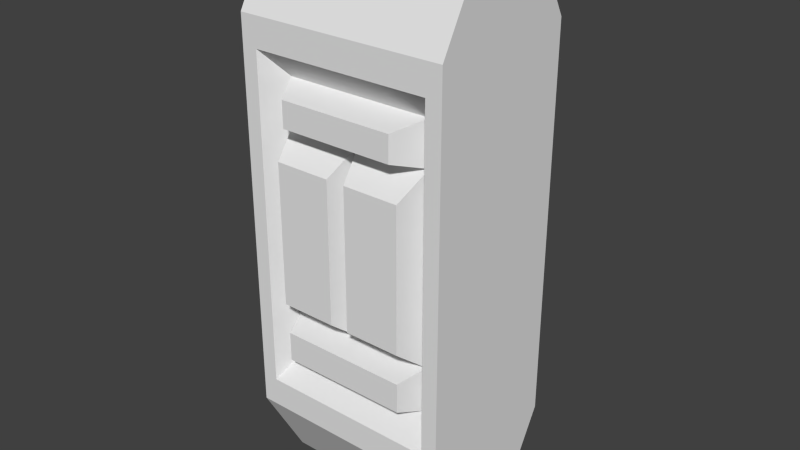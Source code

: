 # Source: wall4.blend  (saved by Blender 2.73.9; exported with 4.5.12 LTS)
import bpy
from mathutils import Matrix  # noqa: F401  (used for matrix-valued properties, if any)

bpy.ops.wm.read_factory_settings(use_empty=True)
scene = bpy.context.scene
scene.name = 'Scene'

# ---- collections
col_collection_1 = bpy.data.collections.new('Collection 1'); scene.collection.children.link(col_collection_1)

# ---- materials (node trees are filled in below, after node groups)
mat_material = bpy.data.materials.new('Material')
mat_material.alpha_threshold = 0.0
mat_material.use_transparent_shadow = False
mat_material.roughness = 0.5

# ---- material node trees

# ---- world
world_world = bpy.data.worlds.new('World'); scene.world = world_world
world_world.color = (0.05088, 0.05088, 0.05088)
world_world.use_sun_shadow = False
world_world.sun_shadow_jitter_overblur = 0.0
world_world.cycles.sampling_method = 'MANUAL'
world_world.cycles.sample_map_resolution = 256

# ---- meshes
me_cube_001 = bpy.data.meshes.new('Cube.001')
me_cube_001.from_pydata([(-32.0, -10.0, -84.0), (-32.0, -10.0, 84.0), (-32.0, 10.0, -84.0), (-32.0, 10.0, 84.0), (-32.0, -23.88, -59.04), (-32.0, -23.88, 59.04), (-27.24, -23.88, -50.26), (-27.24, -23.88, 50.26), (-22.77, -16.37, -42.02), (-22.77, -16.37, 42.02), (-22.77, -16.37, 28.94), (0.0, -16.37, 42.02), (0.0, -16.37, -42.02), (0.0, -16.37, 28.94), (-22.77, -16.37, -28.33), (0.0, -16.37, -28.33), (-19.92, -25.31, -21.14), (-19.92, -25.31, 21.76), (-2.858, -25.31, 21.76), (-2.858, -25.31, -21.14), (-17.49, -25.24, 31.57), (-17.49, -25.24, 39.4), (0.0, -25.24, 39.4), (0.0, -25.24, 31.57), (0.0, -24.65, -39.64), (-19.51, -24.65, -39.64), (0.0, -24.65, -30.7), (-19.51, -24.65, -30.7), (-32.0, 23.88, -59.04), (0.0, -10.0, 84.0), (0.0, -10.0, -84.0), (0.0, -23.88, 59.04), (0.0, -23.88, -59.04), (0.0, -23.88, 50.26), (0.0, -23.88, -50.26), (32.0, -10.0, -84.0), (32.0, -10.0, 84.0), (-32.0, 23.88, 59.04), (-27.24, 23.88, -50.26), (32.0, -23.88, -59.04), (32.0, -23.88, 59.04), (27.24, -23.88, -50.26), (27.24, -23.88, 50.26), (22.77, -16.37, -42.02), (22.77, -16.37, 42.02), (22.77, -16.37, 28.94), (22.77, -16.37, -28.33), (19.92, -25.31, -21.14), (19.92, -25.31, 21.76), (2.858, -25.31, 21.76), (19.51, -24.65, -30.7), (2.858, -25.31, -21.14), (19.51, -24.65, -39.64), (17.49, -25.24, 39.4), (17.49, -25.24, 31.57), (-32.0, 0.0, 84.0), (-32.0, 0.0, -84.0), (0.0, 0.0, 84.0), (32.0, 0.0, -84.0), (32.0, 0.0, 84.0), (-27.24, 23.88, 50.26), (-22.77, 16.37, -42.02), (-22.77, 16.37, 42.02), (-22.77, 16.37, 28.94), (0.0, 16.37, 42.02), (0.0, 16.37, -42.02), (0.0, 16.37, 28.94), (-22.77, 16.37, -28.33), (0.0, 16.37, -28.33), (-19.92, 25.31, -21.14), (-19.92, 25.31, 21.76), (-2.858, 25.31, 21.76), (-2.858, 25.31, -21.14), (-17.49, 25.24, 31.57), (-17.49, 25.24, 39.4), (0.0, 25.24, 39.4), (0.0, 25.24, 31.57), (0.0, 24.65, -39.64), (-19.51, 24.65, -39.64), (0.0, 24.65, -30.7), (-19.51, 24.65, -30.7), (0.0, 10.0, 84.0), (0.0, 10.0, -84.0), (0.0, 23.88, 59.04), (0.0, 23.88, -59.04), (0.0, 23.88, 50.26), (0.0, 23.88, -50.26), (32.0, 10.0, -84.0), (32.0, 10.0, 84.0), (32.0, 23.88, -59.04), (32.0, 23.88, 59.04), (27.24, 23.88, -50.26), (27.24, 23.88, 50.26), (22.77, 16.37, -42.02), (22.77, 16.37, 42.02), (22.77, 16.37, 28.94), (22.77, 16.37, -28.33), (19.92, 25.31, -21.14), (19.92, 25.31, 21.76), (2.858, 25.31, 21.76), (19.51, 24.65, -30.7), (2.858, 25.31, -21.14), (19.51, 24.65, -39.64), (17.49, 25.24, 39.4), (17.49, 25.24, 31.57)], [], [(81, 83, 37, 3), (3, 37, 28, 2), (29, 1, 5, 31), (1, 0, 4, 5), (31, 5, 7, 33), (5, 4, 6, 7), (33, 7, 9, 11), (7, 6, 8, 14, 10, 9), (15, 14, 27, 26), (10, 13, 23, 20), (14, 15, 19, 16), (18, 17, 16, 19), (15, 13, 18, 19), (13, 10, 17, 18), (10, 14, 16, 17), (22, 21, 20, 23), (11, 9, 21, 22), (9, 10, 20, 21), (26, 27, 25, 24), (14, 8, 25, 27), (8, 12, 24, 25), (6, 34, 12, 8), (4, 32, 34, 6), (0, 30, 32, 4), (37, 60, 38, 28), (29, 31, 40, 36), (15, 26, 50, 46), (43, 52, 24, 12), (42, 44, 45, 46, 43, 41), (35, 39, 32, 30), (15, 51, 49, 13), (22, 23, 54, 53), (13, 49, 48, 45), (45, 48, 47, 46), (11, 22, 53, 44), (41, 43, 12, 34), (49, 51, 47, 48), (45, 54, 23, 13), (33, 11, 44, 42), (83, 85, 60, 37), (39, 41, 34, 32), (26, 24, 52, 50), (46, 47, 51, 15), (31, 33, 42, 40), (36, 40, 39, 35), (46, 50, 52, 43), (44, 53, 54, 45), (40, 42, 41, 39), (36, 35, 58, 59), (29, 36, 59, 57), (1, 55, 56, 0), (29, 57, 55, 1), (85, 64, 62, 60), (60, 62, 63, 67, 61, 38), (68, 79, 80, 67), (63, 73, 76, 66), (67, 69, 72, 68), (71, 72, 69, 70), (68, 72, 71, 66), (66, 71, 70, 63), (63, 70, 69, 67), (75, 76, 73, 74), (64, 75, 74, 62), (62, 74, 73, 63), (79, 77, 78, 80), (67, 80, 78, 61), (61, 78, 77, 65), (38, 61, 65, 86), (28, 38, 86, 84), (2, 28, 84, 82), (81, 88, 90, 83), (68, 96, 100, 79), (93, 65, 77, 102), (92, 91, 93, 96, 95, 94), (87, 82, 84, 89), (68, 66, 99, 101), (75, 103, 104, 76), (66, 95, 98, 99), (95, 96, 97, 98), (64, 94, 103, 75), (91, 86, 65, 93), (99, 98, 97, 101), (95, 66, 76, 104), (85, 92, 94, 64), (89, 84, 86, 91), (79, 100, 102, 77), (96, 68, 101, 97), (83, 90, 92, 85), (88, 87, 89, 90), (96, 93, 102, 100), (94, 95, 104, 103), (90, 89, 91, 92), (88, 59, 58, 87), (81, 57, 59, 88), (3, 2, 56, 55), (81, 3, 55, 57)])
_uv = me_cube_001.uv_layers.new(name='UVMap')
_uv.uv.foreach_set('vector', [0.7591, 0.005882, 0.5659, 0.005882, 0.5659, 0.1941, 0.7591, 0.1941, 0.146, 0.9941, 0.2425, 0.8473, 0.2425, 0.1527, 0.146, 0.005882, 0.7591, 0.005882, 0.7591, 0.1941, 0.5659, 0.1941, 0.5659, 0.005882, 0.146, 0.9941, 0.146, 0.005882, 0.2425, 0.1527, 0.2425, 0.8473, 0.2564, 0.005882, 0.4789, 0.005882, 0.4458, 0.05755, 0.2564, 0.05755, 0.4789, 0.005882, 0.4789, 0.7005, 0.4458, 0.6488, 0.4458, 0.05755, 0.6983, 0.7661, 0.6983, 0.6059, 0.7759, 0.6322, 0.7759, 0.7661, 0.4928, 0.5972, 0.4928, 0.005882, 0.552, 0.05436, 0.552, 0.1349, 0.552, 0.4718, 0.552, 0.5487, 0.9288, 0.8313, 0.9288, 0.6973, 0.9887, 0.7166, 0.9887, 0.8313, 0.993, 0.5516, 0.993, 0.6856, 0.9288, 0.6856, 0.9288, 0.5827, 0.931, 0.1779, 0.931, 0.3118, 0.8522, 0.295, 0.8522, 0.1947, 0.5659, 0.4059, 0.6844, 0.4059, 0.6844, 0.6582, 0.5659, 0.6582, 0.8383, 0.005882, 0.8383, 0.3428, 0.773, 0.3005, 0.773, 0.04817, 0.5659, 0.8039, 0.5659, 0.67, 0.6447, 0.6868, 0.6447, 0.7871, 0.9149, 0.4059, 0.9149, 0.7428, 0.8513, 0.7005, 0.8513, 0.4482, 0.5472, 0.6089, 0.5472, 0.7118, 0.4928, 0.7118, 0.4928, 0.6089, 0.9288, 0.5398, 0.9288, 0.4059, 0.993, 0.437, 0.993, 0.5398, 0.478, 0.7123, 0.478, 0.7892, 0.4062, 0.7738, 0.4062, 0.7277, 0.3923, 0.7123, 0.3923, 0.827, 0.3302, 0.827, 0.3302, 0.7123, 0.9124, 0.7545, 0.9124, 0.8351, 0.8513, 0.8211, 0.8513, 0.7685, 0.2564, 0.8462, 0.2564, 0.7123, 0.3163, 0.7123, 0.3163, 0.827, 0.9297, 0.005882, 0.9297, 0.1661, 0.8522, 0.1661, 0.8522, 0.03215, 0.4789, 0.7005, 0.2564, 0.7005, 0.2564, 0.6488, 0.4458, 0.6488, 0.5659, 0.3941, 0.5659, 0.2059, 0.7591, 0.2059, 0.7591, 0.3941, 0.4789, 0.005882, 0.4458, 0.05755, 0.4458, 0.6488, 0.4789, 0.7005, 0.7591, 0.005882, 0.5659, 0.005882, 0.5659, 0.1941, 0.7591, 0.1941, 0.9288, 0.8313, 0.9887, 0.8313, 0.9887, 0.7166, 0.9288, 0.6973, 0.2564, 0.8462, 0.3163, 0.827, 0.3163, 0.7123, 0.2564, 0.7123, 0.4928, 0.5972, 0.552, 0.5487, 0.552, 0.4718, 0.552, 0.1349, 0.552, 0.05436, 0.4928, 0.005882, 0.5659, 0.3941, 0.7591, 0.3941, 0.7591, 0.2059, 0.5659, 0.2059, 0.8383, 0.005882, 0.773, 0.04817, 0.773, 0.3005, 0.8383, 0.3428, 0.5472, 0.6089, 0.4928, 0.6089, 0.4928, 0.7118, 0.5472, 0.7118, 0.5659, 0.8039, 0.6447, 0.7871, 0.6447, 0.6868, 0.5659, 0.67, 0.9149, 0.4059, 0.8513, 0.4482, 0.8513, 0.7005, 0.9149, 0.7428, 0.9288, 0.5398, 0.993, 0.5398, 0.993, 0.437, 0.9288, 0.4059, 0.9297, 0.005882, 0.8522, 0.03215, 0.8522, 0.1661, 0.9297, 0.1661, 0.5659, 0.4059, 0.5659, 0.6582, 0.6844, 0.6582, 0.6844, 0.4059, 0.993, 0.5516, 0.9288, 0.5827, 0.9288, 0.6856, 0.993, 0.6856, 0.6983, 0.7661, 0.7759, 0.7661, 0.7759, 0.6322, 0.6983, 0.6059, 0.2564, 0.005882, 0.2564, 0.05755, 0.4458, 0.05755, 0.4789, 0.005882, 0.4789, 0.7005, 0.4458, 0.6488, 0.2564, 0.6488, 0.2564, 0.7005, 0.3923, 0.7123, 0.3302, 0.7123, 0.3302, 0.827, 0.3923, 0.827, 0.931, 0.1779, 0.8522, 0.1947, 0.8522, 0.295, 0.931, 0.3118, 0.2564, 0.005882, 0.2564, 0.05755, 0.4458, 0.05755, 0.4789, 0.005882, 0.146, 0.9941, 0.2425, 0.8473, 0.2425, 0.1527, 0.146, 0.005882, 0.9124, 0.7545, 0.8513, 0.7685, 0.8513, 0.8211, 0.9124, 0.8351, 0.478, 0.7123, 0.4062, 0.7277, 0.4062, 0.7738, 0.478, 0.7892, 0.4789, 0.005882, 0.4458, 0.05755, 0.4458, 0.6488, 0.4789, 0.7005, 0.146, 0.9941, 0.146, 0.005882, 0.07647, 0.005882, 0.07647, 0.9941, 0.6983, 0.4059, 0.6983, 0.5941, 0.7679, 0.5941, 0.7679, 0.4059, 0.146, 0.9941, 0.07647, 0.9941, 0.07647, 0.005882, 0.146, 0.005882, 0.6983, 0.4059, 0.7679, 0.4059, 0.7679, 0.5941, 0.6983, 0.5941, 0.6983, 0.7661, 0.7759, 0.7661, 0.7759, 0.6322, 0.6983, 0.6059, 0.4928, 0.5972, 0.552, 0.5487, 0.552, 0.4718, 0.552, 0.1349, 0.552, 0.05436, 0.4928, 0.005882, 0.9288, 0.8313, 0.9887, 0.8313, 0.9887, 0.7166, 0.9288, 0.6973, 0.993, 0.5516, 0.9288, 0.5827, 0.9288, 0.6856, 0.993, 0.6856, 0.931, 0.1779, 0.8522, 0.1947, 0.8522, 0.295, 0.931, 0.3118, 0.5659, 0.4059, 0.5659, 0.6582, 0.6844, 0.6582, 0.6844, 0.4059, 0.8383, 0.005882, 0.773, 0.04817, 0.773, 0.3005, 0.8383, 0.3428, 0.5659, 0.8039, 0.6447, 0.7871, 0.6447, 0.6868, 0.5659, 0.67, 0.9149, 0.4059, 0.8513, 0.4482, 0.8513, 0.7005, 0.9149, 0.7428, 0.5472, 0.6089, 0.4928, 0.6089, 0.4928, 0.7118, 0.5472, 0.7118, 0.9288, 0.5398, 0.993, 0.5398, 0.993, 0.437, 0.9288, 0.4059, 0.478, 0.7123, 0.4062, 0.7277, 0.4062, 0.7738, 0.478, 0.7892, 0.3923, 0.7123, 0.3302, 0.7123, 0.3302, 0.827, 0.3923, 0.827, 0.9124, 0.7545, 0.8513, 0.7685, 0.8513, 0.8211, 0.9124, 0.8351, 0.2564, 0.8462, 0.3163, 0.827, 0.3163, 0.7123, 0.2564, 0.7123, 0.9297, 0.005882, 0.8522, 0.03215, 0.8522, 0.1661, 0.9297, 0.1661, 0.4789, 0.7005, 0.4458, 0.6488, 0.2564, 0.6488, 0.2564, 0.7005, 0.5659, 0.3941, 0.7591, 0.3941, 0.7591, 0.2059, 0.5659, 0.2059, 0.7591, 0.005882, 0.7591, 0.1941, 0.5659, 0.1941, 0.5659, 0.005882, 0.9288, 0.8313, 0.9288, 0.6973, 0.9887, 0.7166, 0.9887, 0.8313, 0.2564, 0.8462, 0.2564, 0.7123, 0.3163, 0.7123, 0.3163, 0.827, 0.4928, 0.5972, 0.4928, 0.005882, 0.552, 0.05436, 0.552, 0.1349, 0.552, 0.4718, 0.552, 0.5487, 0.5659, 0.3941, 0.5659, 0.2059, 0.7591, 0.2059, 0.7591, 0.3941, 0.8383, 0.005882, 0.8383, 0.3428, 0.773, 0.3005, 0.773, 0.04817, 0.5472, 0.6089, 0.5472, 0.7118, 0.4928, 0.7118, 0.4928, 0.6089, 0.5659, 0.8039, 0.5659, 0.67, 0.6447, 0.6868, 0.6447, 0.7871, 0.9149, 0.4059, 0.9149, 0.7428, 0.8513, 0.7005, 0.8513, 0.4482, 0.9288, 0.5398, 0.9288, 0.4059, 0.993, 0.437, 0.993, 0.5398, 0.9297, 0.005882, 0.9297, 0.1661, 0.8522, 0.1661, 0.8522, 0.03215, 0.5659, 0.4059, 0.6844, 0.4059, 0.6844, 0.6582, 0.5659, 0.6582, 0.993, 0.5516, 0.993, 0.6856, 0.9288, 0.6856, 0.9288, 0.5827, 0.6983, 0.7661, 0.6983, 0.6059, 0.7759, 0.6322, 0.7759, 0.7661, 0.4789, 0.7005, 0.2564, 0.7005, 0.2564, 0.6488, 0.4458, 0.6488, 0.3923, 0.7123, 0.3923, 0.827, 0.3302, 0.827, 0.3302, 0.7123, 0.931, 0.1779, 0.931, 0.3118, 0.8522, 0.295, 0.8522, 0.1947, 0.2564, 0.005882, 0.4789, 0.005882, 0.4458, 0.05755, 0.2564, 0.05755, 0.146, 0.9941, 0.146, 0.005882, 0.2425, 0.1527, 0.2425, 0.8473, 0.9124, 0.7545, 0.9124, 0.8351, 0.8513, 0.8211, 0.8513, 0.7685, 0.478, 0.7123, 0.478, 0.7892, 0.4062, 0.7738, 0.4062, 0.7277, 0.4789, 0.005882, 0.4789, 0.7005, 0.4458, 0.6488, 0.4458, 0.05755, 0.146, 0.9941, 0.07647, 0.9941, 0.07647, 0.005882, 0.146, 0.005882, 0.6983, 0.4059, 0.7679, 0.4059, 0.7679, 0.5941, 0.6983, 0.5941, 0.146, 0.9941, 0.146, 0.005882, 0.07647, 0.005882, 0.07647, 0.9941, 0.6983, 0.4059, 0.6983, 0.5941, 0.7679, 0.5941, 0.7679, 0.4059])
me_cube_001.materials.append(mat_material)
me_cube_001.use_remesh_preserve_volume = False
me_cube_001.use_remesh_preserve_attributes = False
me_cube_001.use_mirror_vertex_groups = False
me_cube_001.use_paint_bone_selection = False
me_cube_001.use_paint_mask = True
me_cube_001.update()

# ---- objects
ob_cube = bpy.data.objects.new('Cube', me_cube_001)

# ---- transforms, parenting, visibility, modifiers, constraints
ob_cube.location = (0.0, 0.0, 84.0)
ob_cube.lineart.crease_threshold = 0.0

# ---- collection membership
col_collection_1.objects.link(ob_cube)

# ---- scene / render settings (as saved in the file)
scene.frame_start = 0; scene.frame_end = 60; scene.frame_set(0)
scene.render.engine = 'BLENDER_EEVEE_NEXT'
scene.render.image_settings.color_mode = 'RGB'
scene.render.image_settings.compression = 90
scene.render.resolution_percentage = 50
scene.render.fps = 30
scene.render.dither_intensity = 0.0
scene.cycles.use_denoising = False
scene.cycles.samples = 10
scene.cycles.sampling_pattern = 'TABULATED_SOBOL'
scene.cycles.light_sampling_threshold = 0.0
scene.cycles.use_adaptive_sampling = False
scene.cycles.use_light_tree = False
scene.cycles.blur_glossy = 0.0
scene.cycles.volume_bounces = 1
scene.cycles.pixel_filter_type = 'GAUSSIAN'
scene.cycles.sample_clamp_indirect = 0.0
scene.view_settings.view_transform = 'Standard'
bpy.context.view_layer.update()

# ---- added for rendering (the .blend has no active camera and no usable light): camera, sun
cam_auto = bpy.data.cameras.new('AutoCamera')
cam_auto.lens = 50.0
cam_auto.sensor_width = 36.0
cam_auto.clip_end = 3032.69
ob_auto_camera = bpy.data.objects.new('AutoCamera', cam_auto)
scene.collection.objects.link(ob_auto_camera)
ob_auto_camera.location = (172.803, -207.364, 222.243)
ob_auto_camera.rotation_euler = (1.09748, -7.21219e-08, 0.694738)
scene.camera = ob_auto_camera
light_auto_sun = bpy.data.lights.new('AutoSun', 'SUN')
light_auto_sun.energy = 3.0
light_auto_sun.angle = 0.0523599
ob_auto_sun = bpy.data.objects.new('AutoSun', light_auto_sun)
scene.collection.objects.link(ob_auto_sun)
ob_auto_sun.rotation_euler = (0.872665, 0.174533, 0.523599)
bpy.context.view_layer.update()
